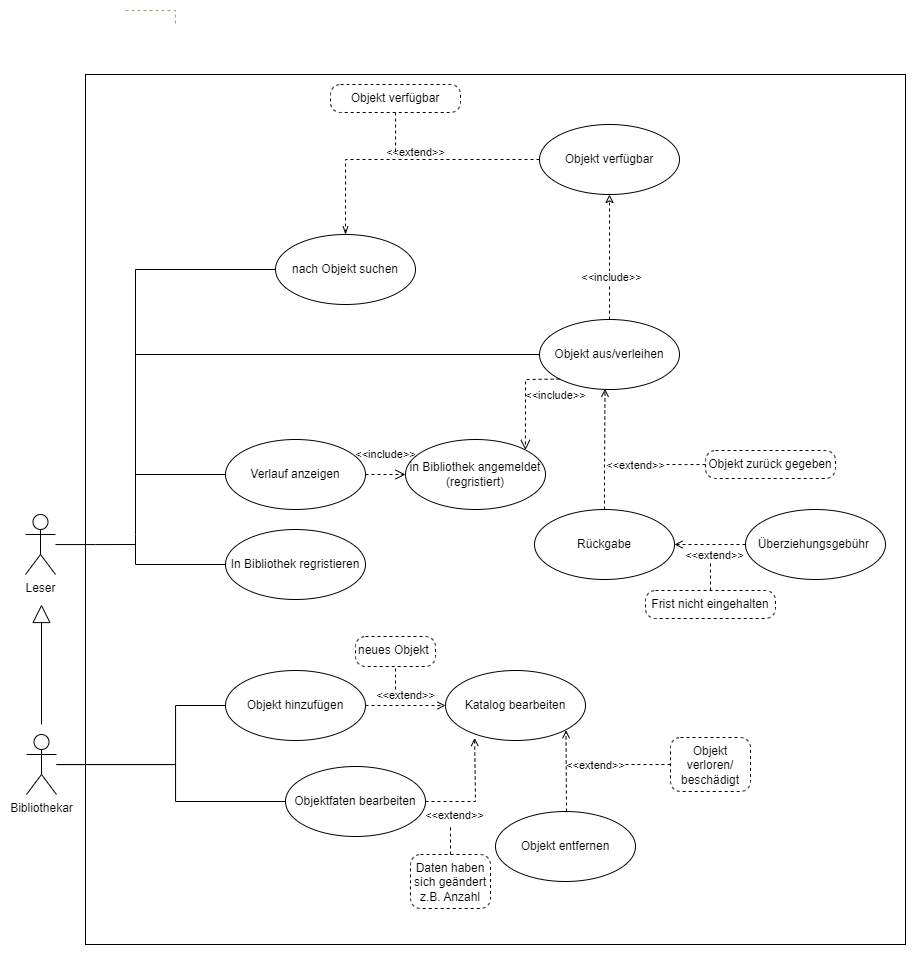

The diagram above was exported from draw.io. Its source (the exported page's mxGraphModel, read from the mxfile embedded in the PNG):
<mxGraphModel dx="2489" dy="2001" grid="1" gridSize="10" guides="1" tooltips="1" connect="1" arrows="1" fold="1" page="1" pageScale="1" pageWidth="850" pageHeight="1100" background="none" math="0" shadow="0">
  <root>
    <mxCell id="0" />
    <mxCell id="1" parent="0" />
    <mxCell id="BAZlZZsqIp-3_FipJ51W-86" value="" style="rounded=0;whiteSpace=wrap;html=1;" parent="1" vertex="1">
      <mxGeometry x="60" y="-280" width="820" height="870" as="geometry" />
    </mxCell>
    <mxCell id="BAZlZZsqIp-3_FipJ51W-85" style="edgeStyle=orthogonalEdgeStyle;orthogonalLoop=1;jettySize=auto;html=1;endArrow=none;endFill=0;rounded=0;strokeColor=default;" parent="1" source="BAZlZZsqIp-3_FipJ51W-1" edge="1">
      <mxGeometry relative="1" as="geometry">
        <mxPoint x="110" y="190" as="targetPoint" />
      </mxGeometry>
    </mxCell>
    <mxCell id="BAZlZZsqIp-3_FipJ51W-1" value="Leser" style="shape=umlActor;verticalLabelPosition=bottom;verticalAlign=top;html=1;" parent="1" vertex="1">
      <mxGeometry y="160" width="30" height="60" as="geometry" />
    </mxCell>
    <mxCell id="BAZlZZsqIp-3_FipJ51W-78" style="edgeStyle=orthogonalEdgeStyle;rounded=0;orthogonalLoop=1;jettySize=auto;html=1;entryX=0;entryY=0.5;entryDx=0;entryDy=0;endArrow=none;endFill=0;" parent="1" source="BAZlZZsqIp-3_FipJ51W-2" target="BAZlZZsqIp-3_FipJ51W-65" edge="1">
      <mxGeometry relative="1" as="geometry">
        <Array as="points">
          <mxPoint x="150" y="410" />
          <mxPoint x="150" y="351" />
        </Array>
      </mxGeometry>
    </mxCell>
    <mxCell id="BAZlZZsqIp-3_FipJ51W-79" style="edgeStyle=orthogonalEdgeStyle;rounded=0;orthogonalLoop=1;jettySize=auto;html=1;entryX=0;entryY=0.5;entryDx=0;entryDy=0;endArrow=none;endFill=0;" parent="1" source="BAZlZZsqIp-3_FipJ51W-2" target="BAZlZZsqIp-3_FipJ51W-63" edge="1">
      <mxGeometry relative="1" as="geometry">
        <Array as="points">
          <mxPoint x="150" y="410" />
          <mxPoint x="150" y="447" />
        </Array>
      </mxGeometry>
    </mxCell>
    <mxCell id="BAZlZZsqIp-3_FipJ51W-2" value="Bibliothekar" style="shape=umlActor;verticalLabelPosition=bottom;verticalAlign=top;html=1;" parent="1" vertex="1">
      <mxGeometry x="1" y="380" width="30" height="60" as="geometry" />
    </mxCell>
    <mxCell id="BAZlZZsqIp-3_FipJ51W-6" value="Verlauf anzeigen" style="ellipse;whiteSpace=wrap;html=1;" parent="1" vertex="1">
      <mxGeometry x="200" y="85" width="140" height="70" as="geometry" />
    </mxCell>
    <mxCell id="BAZlZZsqIp-3_FipJ51W-7" value="In Bibliothek regristieren" style="ellipse;whiteSpace=wrap;html=1;" parent="1" vertex="1">
      <mxGeometry x="200" y="175" width="140" height="70" as="geometry" />
    </mxCell>
    <mxCell id="BAZlZZsqIp-3_FipJ51W-8" value="in Bibliothek angemeldet&lt;br&gt;(regristiert)" style="ellipse;whiteSpace=wrap;html=1;" parent="1" vertex="1">
      <mxGeometry x="380" y="85" width="140" height="70" as="geometry" />
    </mxCell>
    <mxCell id="BAZlZZsqIp-3_FipJ51W-9" value="&amp;lt;&amp;lt;include&amp;gt;&amp;gt;" style="endArrow=open;startArrow=none;endFill=0;startFill=0;endSize=8;html=1;verticalAlign=bottom;dashed=1;labelBackgroundColor=none;rounded=0;exitX=1;exitY=0.5;exitDx=0;exitDy=0;entryX=0;entryY=0.5;entryDx=0;entryDy=0;" parent="1" source="BAZlZZsqIp-3_FipJ51W-6" target="BAZlZZsqIp-3_FipJ51W-8" edge="1">
      <mxGeometry x="0.0178" y="11" width="160" relative="1" as="geometry">
        <mxPoint x="310" y="80" as="sourcePoint" />
        <mxPoint x="511" y="19.659999999999997" as="targetPoint" />
        <mxPoint as="offset" />
      </mxGeometry>
    </mxCell>
    <mxCell id="BAZlZZsqIp-3_FipJ51W-47" style="edgeStyle=orthogonalEdgeStyle;rounded=0;orthogonalLoop=1;jettySize=auto;html=1;entryX=0.5;entryY=1;entryDx=0;entryDy=0;dashed=1;endArrow=classic;endFill=0;" parent="1" source="BAZlZZsqIp-3_FipJ51W-10" target="BAZlZZsqIp-3_FipJ51W-37" edge="1">
      <mxGeometry relative="1" as="geometry" />
    </mxCell>
    <mxCell id="BAZlZZsqIp-3_FipJ51W-48" value="&amp;lt;&amp;lt;include&amp;gt;&amp;gt;" style="edgeLabel;html=1;align=center;verticalAlign=middle;resizable=0;points=[];" parent="BAZlZZsqIp-3_FipJ51W-47" vertex="1" connectable="0">
      <mxGeometry x="-0.3288" y="-1" relative="1" as="geometry">
        <mxPoint as="offset" />
      </mxGeometry>
    </mxCell>
    <mxCell id="BAZlZZsqIp-3_FipJ51W-10" value="Objekt&amp;nbsp;aus/verleihen" style="ellipse;whiteSpace=wrap;html=1;" parent="1" vertex="1">
      <mxGeometry x="514" y="-35" width="140" height="70" as="geometry" />
    </mxCell>
    <mxCell id="BAZlZZsqIp-3_FipJ51W-11" value="Rückgabe" style="ellipse;whiteSpace=wrap;html=1;" parent="1" vertex="1">
      <mxGeometry x="509" y="155" width="140" height="70" as="geometry" />
    </mxCell>
    <mxCell id="BAZlZZsqIp-3_FipJ51W-12" value="&amp;lt;&amp;lt;extend&amp;gt;&amp;gt;" style="endArrow=open;html=1;rounded=0;align=center;verticalAlign=bottom;dashed=1;endFill=0;labelBackgroundColor=none;exitX=0.5;exitY=0;exitDx=0;exitDy=0;edgeStyle=orthogonalEdgeStyle;entryX=0.468;entryY=0.99;entryDx=0;entryDy=0;entryPerimeter=0;" parent="1" source="BAZlZZsqIp-3_FipJ51W-11" target="BAZlZZsqIp-3_FipJ51W-10" edge="1">
      <mxGeometry x="-0.4201" y="-31" relative="1" as="geometry">
        <mxPoint x="539" y="-36" as="sourcePoint" />
        <mxPoint x="610" y="60" as="targetPoint" />
        <Array as="points">
          <mxPoint x="579" y="114" />
          <mxPoint x="579" y="114" />
        </Array>
        <mxPoint as="offset" />
      </mxGeometry>
    </mxCell>
    <mxCell id="BAZlZZsqIp-3_FipJ51W-13" value="" style="resizable=0;html=1;align=center;verticalAlign=top;labelBackgroundColor=none;" parent="BAZlZZsqIp-3_FipJ51W-12" connectable="0" vertex="1">
      <mxGeometry relative="1" as="geometry" />
    </mxCell>
    <mxCell id="BAZlZZsqIp-3_FipJ51W-14" value="Überziehungsgebühr&amp;nbsp;" style="ellipse;whiteSpace=wrap;html=1;" parent="1" vertex="1">
      <mxGeometry x="720" y="155" width="140" height="70" as="geometry" />
    </mxCell>
    <mxCell id="BAZlZZsqIp-3_FipJ51W-15" value="&amp;lt;&amp;lt;extend&amp;gt;&amp;gt;" style="endArrow=open;html=1;rounded=0;align=center;verticalAlign=bottom;dashed=1;endFill=0;labelBackgroundColor=none;entryX=1;entryY=0.5;entryDx=0;entryDy=0;exitX=0;exitY=0.5;exitDx=0;exitDy=0;" parent="1" source="BAZlZZsqIp-3_FipJ51W-14" target="BAZlZZsqIp-3_FipJ51W-11" edge="1">
      <mxGeometry x="-0.1549" y="20" relative="1" as="geometry">
        <mxPoint x="589" y="99" as="sourcePoint" />
        <mxPoint x="589" y="-26" as="targetPoint" />
        <mxPoint as="offset" />
      </mxGeometry>
    </mxCell>
    <mxCell id="BAZlZZsqIp-3_FipJ51W-16" value="" style="resizable=0;html=1;align=center;verticalAlign=top;labelBackgroundColor=none;" parent="BAZlZZsqIp-3_FipJ51W-15" connectable="0" vertex="1">
      <mxGeometry relative="1" as="geometry" />
    </mxCell>
    <mxCell id="BAZlZZsqIp-3_FipJ51W-57" style="edgeStyle=orthogonalEdgeStyle;rounded=0;orthogonalLoop=1;jettySize=auto;html=1;endArrow=none;endFill=0;dashed=1;" parent="1" source="BAZlZZsqIp-3_FipJ51W-18" edge="1">
      <mxGeometry relative="1" as="geometry">
        <mxPoint x="640" y="110" as="targetPoint" />
      </mxGeometry>
    </mxCell>
    <mxCell id="BAZlZZsqIp-3_FipJ51W-18" value="Objekt&amp;nbsp;zurück gegeben" style="html=1;align=center;verticalAlign=top;rounded=1;absoluteArcSize=1;arcSize=20;dashed=1;whiteSpace=wrap;" parent="1" vertex="1">
      <mxGeometry x="680" y="96" width="130" height="28" as="geometry" />
    </mxCell>
    <mxCell id="BAZlZZsqIp-3_FipJ51W-59" style="edgeStyle=orthogonalEdgeStyle;rounded=0;orthogonalLoop=1;jettySize=auto;html=1;endArrow=none;endFill=0;dashed=1;" parent="1" source="BAZlZZsqIp-3_FipJ51W-20" edge="1">
      <mxGeometry relative="1" as="geometry">
        <mxPoint x="685" y="206" as="targetPoint" />
      </mxGeometry>
    </mxCell>
    <mxCell id="BAZlZZsqIp-3_FipJ51W-20" value="Frist nicht eingehalten" style="html=1;align=center;verticalAlign=top;rounded=1;absoluteArcSize=1;arcSize=20;dashed=1;whiteSpace=wrap;" parent="1" vertex="1">
      <mxGeometry x="620" y="236" width="130" height="28" as="geometry" />
    </mxCell>
    <mxCell id="BAZlZZsqIp-3_FipJ51W-21" value="&amp;lt;&amp;lt;include&amp;gt;&amp;gt;" style="endArrow=open;startArrow=none;endFill=0;startFill=0;endSize=8;html=1;verticalAlign=bottom;dashed=1;labelBackgroundColor=none;rounded=0;exitX=0;exitY=1;exitDx=0;exitDy=0;entryX=1;entryY=0;entryDx=0;entryDy=0;" parent="1" source="BAZlZZsqIp-3_FipJ51W-10" target="BAZlZZsqIp-3_FipJ51W-8" edge="1">
      <mxGeometry x="-0.9105" y="25" width="160" relative="1" as="geometry">
        <mxPoint x="288" y="80" as="sourcePoint" />
        <mxPoint x="394" y="96" as="targetPoint" />
        <mxPoint as="offset" />
        <Array as="points">
          <mxPoint x="500" y="25" />
        </Array>
      </mxGeometry>
    </mxCell>
    <mxCell id="BAZlZZsqIp-3_FipJ51W-22" value="" style="endArrow=none;html=1;entryX=0;entryY=0.5;entryDx=0;entryDy=0;rounded=0;strokeColor=default;" parent="1" target="BAZlZZsqIp-3_FipJ51W-6" edge="1">
      <mxGeometry width="50" height="50" relative="1" as="geometry">
        <mxPoint x="110" y="180" as="sourcePoint" />
        <mxPoint x="580" y="150" as="targetPoint" />
        <Array as="points">
          <mxPoint x="110" y="120" />
        </Array>
      </mxGeometry>
    </mxCell>
    <mxCell id="BAZlZZsqIp-3_FipJ51W-24" value="" style="endArrow=none;html=1;entryX=0;entryY=0.5;entryDx=0;entryDy=0;rounded=0;strokeColor=default;" parent="1" target="BAZlZZsqIp-3_FipJ51W-7" edge="1">
      <mxGeometry width="50" height="50" relative="1" as="geometry">
        <mxPoint x="110" y="180" as="sourcePoint" />
        <mxPoint x="210" y="130" as="targetPoint" />
        <Array as="points">
          <mxPoint x="110" y="210" />
        </Array>
      </mxGeometry>
    </mxCell>
    <mxCell id="BAZlZZsqIp-3_FipJ51W-25" value="" style="endArrow=none;html=1;entryX=0;entryY=0.5;entryDx=0;entryDy=0;rounded=0;strokeColor=default;" parent="1" target="BAZlZZsqIp-3_FipJ51W-10" edge="1">
      <mxGeometry width="50" height="50" relative="1" as="geometry">
        <mxPoint x="110" as="sourcePoint" />
        <mxPoint x="510" as="targetPoint" />
        <Array as="points">
          <mxPoint x="110" y="120" />
          <mxPoint x="110" />
        </Array>
      </mxGeometry>
    </mxCell>
    <mxCell id="BAZlZZsqIp-3_FipJ51W-26" value="nach Objekt suchen" style="ellipse;whiteSpace=wrap;html=1;" parent="1" vertex="1">
      <mxGeometry x="250" y="-120" width="140" height="70" as="geometry" />
    </mxCell>
    <mxCell id="BAZlZZsqIp-3_FipJ51W-27" value="" style="endArrow=none;html=1;entryX=0;entryY=0.5;entryDx=0;entryDy=0;rounded=0;strokeColor=default;" parent="1" target="BAZlZZsqIp-3_FipJ51W-26" edge="1">
      <mxGeometry width="50" height="50" relative="1" as="geometry">
        <mxPoint x="110" y="-85" as="sourcePoint" />
        <mxPoint x="514" y="-85" as="targetPoint" />
        <Array as="points">
          <mxPoint x="110" />
          <mxPoint x="110" y="-85" />
        </Array>
      </mxGeometry>
    </mxCell>
    <mxCell id="1kpJWdvx-4t-rhs-Ks8z-2" style="edgeStyle=orthogonalEdgeStyle;rounded=0;orthogonalLoop=1;jettySize=auto;html=1;entryX=0.5;entryY=0;entryDx=0;entryDy=0;dashed=1;endArrow=openThin;endFill=0;" edge="1" parent="1" source="BAZlZZsqIp-3_FipJ51W-37" target="BAZlZZsqIp-3_FipJ51W-26">
      <mxGeometry relative="1" as="geometry" />
    </mxCell>
    <mxCell id="1kpJWdvx-4t-rhs-Ks8z-3" value="&amp;lt;&amp;lt;extend&amp;gt;&amp;gt;" style="edgeLabel;html=1;align=center;verticalAlign=middle;resizable=0;points=[];" vertex="1" connectable="0" parent="1kpJWdvx-4t-rhs-Ks8z-2">
      <mxGeometry x="-0.0678" y="-4" relative="1" as="geometry">
        <mxPoint x="1" y="-4" as="offset" />
      </mxGeometry>
    </mxCell>
    <mxCell id="BAZlZZsqIp-3_FipJ51W-37" value="Objekt&amp;nbsp;verfügbar" style="ellipse;whiteSpace=wrap;html=1;" parent="1" vertex="1">
      <mxGeometry x="514" y="-230" width="140" height="70" as="geometry" />
    </mxCell>
    <mxCell id="BAZlZZsqIp-3_FipJ51W-54" style="edgeStyle=orthogonalEdgeStyle;rounded=0;orthogonalLoop=1;jettySize=auto;html=1;endArrow=none;endFill=0;dashed=1;fillColor=#d5e8d4;strokeColor=#82b366;" parent="1" edge="1">
      <mxGeometry relative="1" as="geometry">
        <mxPoint x="150" y="-330" as="targetPoint" />
        <Array as="points">
          <mxPoint x="150" y="-344" />
        </Array>
        <mxPoint x="100" y="-343.9411764705883" as="sourcePoint" />
      </mxGeometry>
    </mxCell>
    <mxCell id="BAZlZZsqIp-3_FipJ51W-62" value="Katalog bearbeiten" style="ellipse;whiteSpace=wrap;html=1;" parent="1" vertex="1">
      <mxGeometry x="420" y="316" width="140" height="70" as="geometry" />
    </mxCell>
    <mxCell id="BAZlZZsqIp-3_FipJ51W-63" value="Objektfaten&amp;nbsp;bearbeiten" style="ellipse;whiteSpace=wrap;html=1;" parent="1" vertex="1">
      <mxGeometry x="260" y="412" width="140" height="70" as="geometry" />
    </mxCell>
    <mxCell id="BAZlZZsqIp-3_FipJ51W-64" value="Objekt&amp;nbsp;entfernen" style="ellipse;whiteSpace=wrap;html=1;" parent="1" vertex="1">
      <mxGeometry x="470" y="457" width="140" height="70" as="geometry" />
    </mxCell>
    <mxCell id="BAZlZZsqIp-3_FipJ51W-65" value="Objekt hinzufügen" style="ellipse;whiteSpace=wrap;html=1;" parent="1" vertex="1">
      <mxGeometry x="200" y="316" width="140" height="70" as="geometry" />
    </mxCell>
    <mxCell id="BAZlZZsqIp-3_FipJ51W-66" value="&amp;lt;&amp;lt;extend&amp;gt;&amp;gt;" style="endArrow=open;html=1;rounded=0;align=center;verticalAlign=bottom;dashed=1;endFill=0;labelBackgroundColor=none;entryX=1;entryY=1;entryDx=0;entryDy=0;exitX=0.5;exitY=0;exitDx=0;exitDy=0;" parent="1" edge="1">
      <mxGeometry x="-0.0937" y="-29" relative="1" as="geometry">
        <mxPoint x="541" y="457" as="sourcePoint" />
        <mxPoint x="540.4974746830583" y="375.748737341529" as="targetPoint" />
        <mxPoint as="offset" />
      </mxGeometry>
    </mxCell>
    <mxCell id="BAZlZZsqIp-3_FipJ51W-67" value="" style="resizable=0;html=1;align=center;verticalAlign=top;labelBackgroundColor=none;" parent="BAZlZZsqIp-3_FipJ51W-66" connectable="0" vertex="1">
      <mxGeometry relative="1" as="geometry" />
    </mxCell>
    <mxCell id="BAZlZZsqIp-3_FipJ51W-68" value="&amp;lt;&amp;lt;extend&amp;gt;&amp;gt;" style="endArrow=open;html=1;rounded=0;align=center;verticalAlign=bottom;dashed=1;endFill=0;labelBackgroundColor=none;entryX=0.208;entryY=0.964;entryDx=0;entryDy=0;exitX=1;exitY=0.5;exitDx=0;exitDy=0;entryPerimeter=0;" parent="1" source="BAZlZZsqIp-3_FipJ51W-63" target="BAZlZZsqIp-3_FipJ51W-62" edge="1">
      <mxGeometry x="-0.4715" y="-23" relative="1" as="geometry">
        <mxPoint x="550" y="386" as="sourcePoint" />
        <mxPoint x="600" y="432" as="targetPoint" />
        <Array as="points">
          <mxPoint x="450" y="447" />
        </Array>
        <mxPoint as="offset" />
      </mxGeometry>
    </mxCell>
    <mxCell id="BAZlZZsqIp-3_FipJ51W-69" value="" style="resizable=0;html=1;align=center;verticalAlign=top;labelBackgroundColor=none;" parent="BAZlZZsqIp-3_FipJ51W-68" connectable="0" vertex="1">
      <mxGeometry relative="1" as="geometry" />
    </mxCell>
    <mxCell id="BAZlZZsqIp-3_FipJ51W-70" value="&amp;lt;&amp;lt;extend&amp;gt;&amp;gt;" style="endArrow=open;html=1;rounded=0;align=center;verticalAlign=bottom;dashed=1;endFill=0;labelBackgroundColor=none;exitX=1;exitY=0.5;exitDx=0;exitDy=0;entryX=0;entryY=0.5;entryDx=0;entryDy=0;" parent="1" source="BAZlZZsqIp-3_FipJ51W-65" target="BAZlZZsqIp-3_FipJ51W-62" edge="1">
      <mxGeometry y="1" relative="1" as="geometry">
        <mxPoint x="500" y="396" as="sourcePoint" />
        <mxPoint x="390" y="307" as="targetPoint" />
        <mxPoint as="offset" />
      </mxGeometry>
    </mxCell>
    <mxCell id="BAZlZZsqIp-3_FipJ51W-71" value="" style="resizable=0;html=1;align=center;verticalAlign=top;labelBackgroundColor=none;" parent="BAZlZZsqIp-3_FipJ51W-70" connectable="0" vertex="1">
      <mxGeometry relative="1" as="geometry" />
    </mxCell>
    <mxCell id="BAZlZZsqIp-3_FipJ51W-72" value="neues Objekt&amp;nbsp;" style="html=1;align=center;verticalAlign=top;rounded=1;absoluteArcSize=1;arcSize=20;dashed=1;whiteSpace=wrap;" parent="1" vertex="1">
      <mxGeometry x="330" y="282" width="80" height="30" as="geometry" />
    </mxCell>
    <mxCell id="BAZlZZsqIp-3_FipJ51W-73" value="" style="endArrow=none;dashed=1;html=1;rounded=0;entryX=0.5;entryY=1;entryDx=0;entryDy=0;" parent="1" target="BAZlZZsqIp-3_FipJ51W-72" edge="1">
      <mxGeometry width="50" height="50" relative="1" as="geometry">
        <mxPoint x="370" y="335" as="sourcePoint" />
        <mxPoint x="310" y="402" as="targetPoint" />
      </mxGeometry>
    </mxCell>
    <mxCell id="BAZlZZsqIp-3_FipJ51W-75" style="edgeStyle=orthogonalEdgeStyle;rounded=0;orthogonalLoop=1;jettySize=auto;html=1;endArrow=none;endFill=0;dashed=1;" parent="1" source="BAZlZZsqIp-3_FipJ51W-74" edge="1">
      <mxGeometry relative="1" as="geometry">
        <mxPoint x="425" y="470" as="targetPoint" />
      </mxGeometry>
    </mxCell>
    <mxCell id="BAZlZZsqIp-3_FipJ51W-74" value="Daten haben sich geändert&lt;br&gt;z.B. Anzahl" style="html=1;align=center;verticalAlign=top;rounded=1;absoluteArcSize=1;arcSize=20;dashed=1;whiteSpace=wrap;" parent="1" vertex="1">
      <mxGeometry x="385" y="500" width="80" height="54" as="geometry" />
    </mxCell>
    <mxCell id="BAZlZZsqIp-3_FipJ51W-77" style="edgeStyle=orthogonalEdgeStyle;rounded=0;orthogonalLoop=1;jettySize=auto;html=1;endArrow=none;endFill=0;dashed=1;" parent="1" source="BAZlZZsqIp-3_FipJ51W-76" edge="1">
      <mxGeometry relative="1" as="geometry">
        <mxPoint x="600" y="410" as="targetPoint" />
      </mxGeometry>
    </mxCell>
    <mxCell id="BAZlZZsqIp-3_FipJ51W-76" value="Objekt verloren/ beschädigt" style="html=1;align=center;verticalAlign=top;rounded=1;absoluteArcSize=1;arcSize=20;dashed=1;whiteSpace=wrap;" parent="1" vertex="1">
      <mxGeometry x="645" y="383" width="80" height="54" as="geometry" />
    </mxCell>
    <mxCell id="BAZlZZsqIp-3_FipJ51W-80" value="" style="endArrow=block;endSize=16;endFill=0;html=1;rounded=0;" parent="1" edge="1">
      <mxGeometry width="160" relative="1" as="geometry">
        <mxPoint x="16" y="370" as="sourcePoint" />
        <mxPoint x="16" y="250" as="targetPoint" />
      </mxGeometry>
    </mxCell>
    <mxCell id="1kpJWdvx-4t-rhs-Ks8z-5" style="edgeStyle=orthogonalEdgeStyle;rounded=0;orthogonalLoop=1;jettySize=auto;html=1;dashed=1;endArrow=none;endFill=0;" edge="1" parent="1" source="1kpJWdvx-4t-rhs-Ks8z-4">
      <mxGeometry relative="1" as="geometry">
        <mxPoint x="370" y="-200" as="targetPoint" />
      </mxGeometry>
    </mxCell>
    <mxCell id="1kpJWdvx-4t-rhs-Ks8z-4" value="Objekt verfügbar" style="html=1;align=center;verticalAlign=top;rounded=1;absoluteArcSize=1;arcSize=20;dashed=1;whiteSpace=wrap;" vertex="1" parent="1">
      <mxGeometry x="305" y="-270" width="130" height="28" as="geometry" />
    </mxCell>
  </root>
</mxGraphModel>